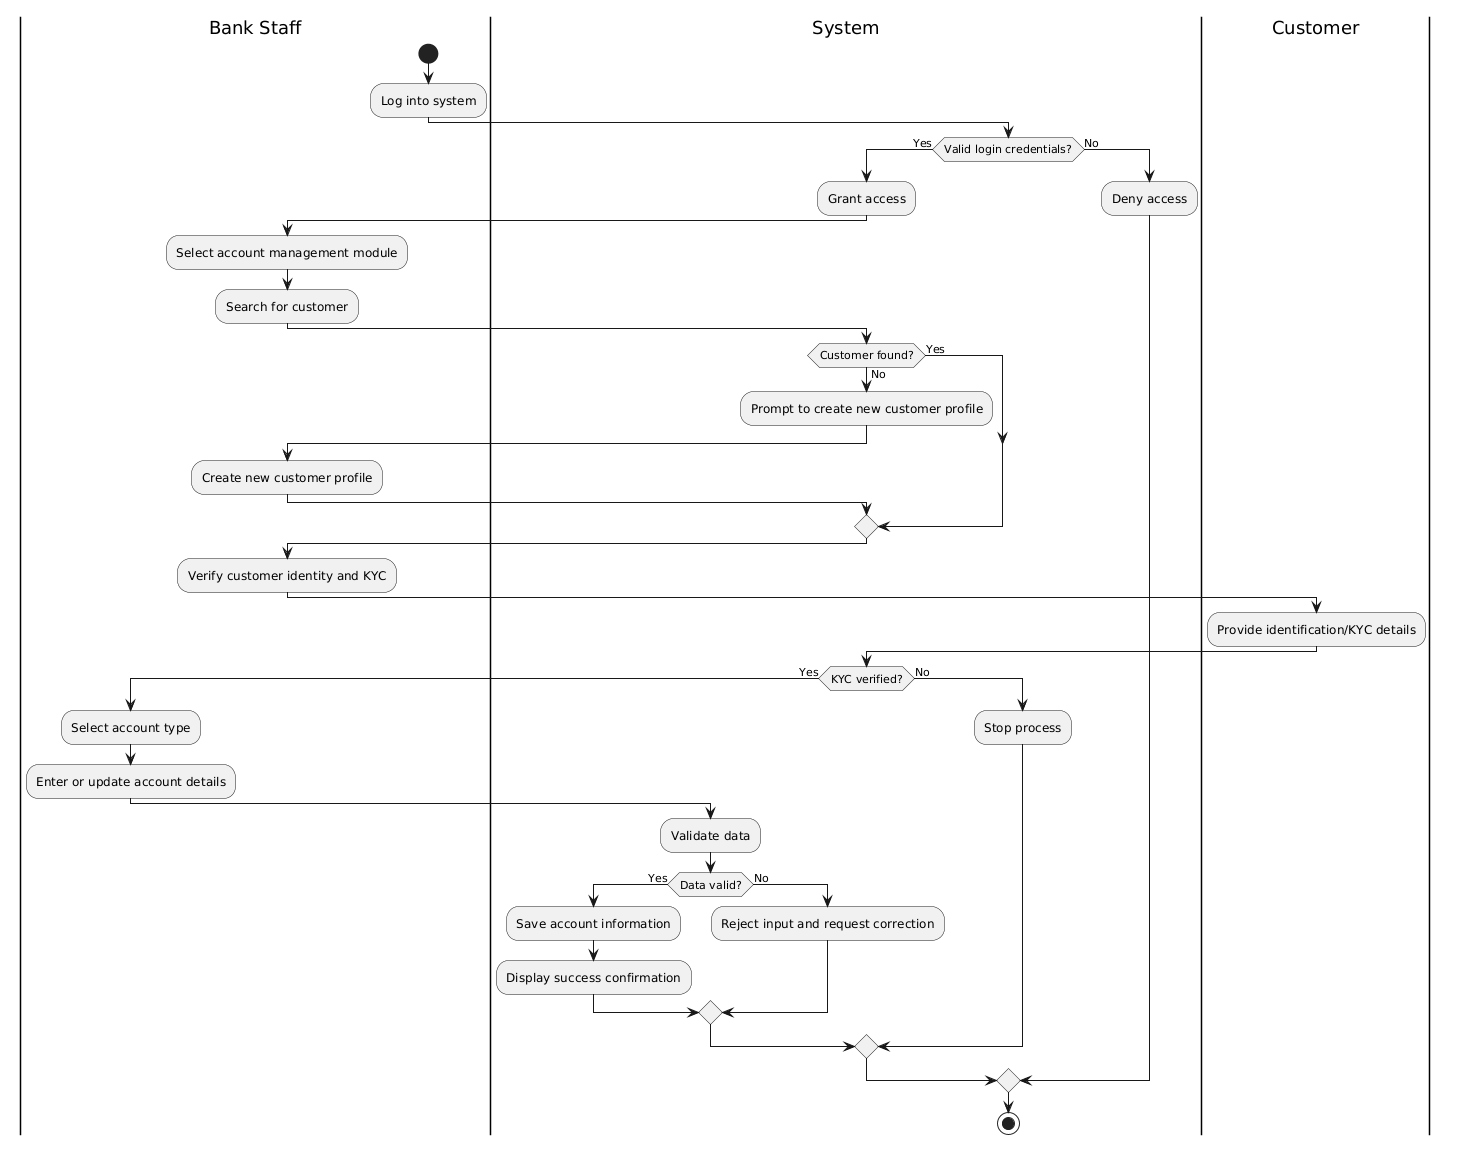

The diagram above was rendered by PlantUML. Its source (embedded in the PNG):
@startuml
|Bank Staff|
start
:Log into system;

|System|
if (Valid login credentials?) then (Yes)
  :Grant access;

  |Bank Staff|
  :Select account management module;
  :Search for customer;

  |System|
  if (Customer found?) then (Yes)
  else (No)
    :Prompt to create new customer profile;

    |Bank Staff|
    :Create new customer profile;
  endif

  |Bank Staff|
  :Verify customer identity and KYC;

  |Customer|
  :Provide identification/KYC details;

  |System|
  if (KYC verified?) then (Yes)

    |Bank Staff|
    :Select account type;
    :Enter or update account details;

    |System|
    :Validate data;

    if (Data valid?) then (Yes)
      :Save account information;
      :Display success confirmation;
    else (No)
      :Reject input and request correction;
    endif

  else (No)
    :Stop process;
  endif

else (No)
  :Deny access;
endif

stop
@enduml